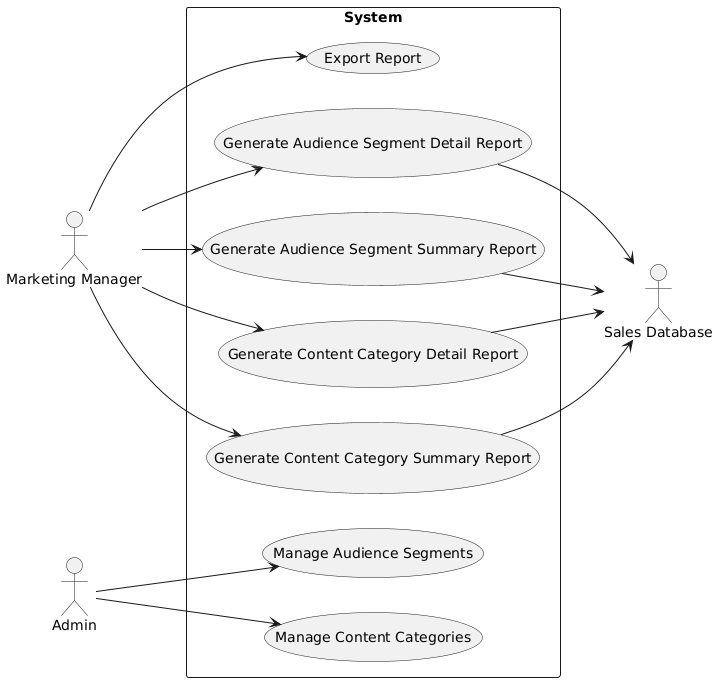

The diagram above was rendered by PlantUML. Its source (embedded in the PNG):
@startuml
left to right direction

actor "Marketing Manager" as MM

actor "Admin" as Admin

actor "Sales Database" as DB

rectangle "System" {

usecase "Manage Content Categories" as UC1

usecase "Manage Audience Segments" as UC2

usecase "Generate Content Category Summary Report" as UC3

usecase "Generate Content Category Detail Report" as UC4

usecase "Generate Audience Segment Summary Report" as UC5

usecase "Generate Audience Segment Detail Report" as UC6

usecase "Export Report" as UC7

}

MM --> UC3

MM --> UC4

MM --> UC5

MM --> UC6

MM --> UC7

Admin --> UC1

Admin --> UC2

UC3 --> DB

UC4 --> DB

UC5 --> DB

UC6 --> DB
@enduml